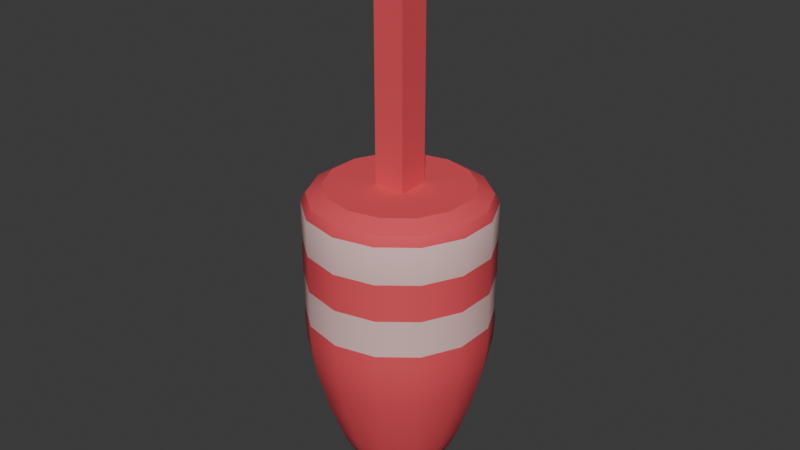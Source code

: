 # Source: buoy.blend  (saved by Blender 4.4.30; exported with 4.5.12 LTS)
import bpy
from mathutils import Matrix  # noqa: F401  (used for matrix-valued properties, if any)

bpy.ops.wm.read_factory_settings(use_empty=True)
scene = bpy.context.scene
scene.name = 'Scene'

# ---- collections
col_collection = bpy.data.collections.new('Collection'); scene.collection.children.link(col_collection)

# ---- materials (node trees are filled in below, after node groups)
mat_buoy_main = bpy.data.materials.new('buoy_main')
mat_buoy_main.alpha_threshold = 0.0
mat_buoy_main.roughness = 0.5
mat_buoy_main.line_color = (0.0, 0.0, 0.0, 1.0)
mat_buoy_stripe = bpy.data.materials.new('buoy_stripe')
mat_buoy_stripe.alpha_threshold = 0.0
mat_buoy_stripe.roughness = 0.5
mat_buoy_stripe.line_color = (0.0, 0.0, 0.0, 1.0)

# ---- material node trees
mat_buoy_main.use_nodes = True; mat_buoy_main.node_tree.nodes.clear()
_N = mat_buoy_main.node_tree.nodes; _L = mat_buoy_main.node_tree.links
n0 = _N.new('ShaderNodeOutputMaterial'); n0.name = 'Material Output'; n0.location = (300, 300)
n1 = _N.new('ShaderNodeBsdfPrincipled'); n1.name = 'Principled BSDF'; n1.location = (10, 300)
n1.inputs[0].default_value = (0.8, 0.07437, 0.0982, 1.0)
n1.inputs[2].default_value = 0.8
n1.inputs[3].default_value = 1.45
_L.new(n1.outputs[0], n0.inputs[0])
n0.is_active_output = True
mat_buoy_stripe.use_nodes = True; mat_buoy_stripe.node_tree.nodes.clear()
_N = mat_buoy_stripe.node_tree.nodes; _L = mat_buoy_stripe.node_tree.links
n0 = _N.new('ShaderNodeOutputMaterial'); n0.name = 'Material Output'; n0.location = (300, 300)
n1 = _N.new('ShaderNodeBsdfPrincipled'); n1.name = 'Principled BSDF'; n1.location = (10, 300)
n1.inputs[0].default_value = (0.8, 0.5234, 0.5064, 1.0)
n1.inputs[2].default_value = 0.8
n1.inputs[3].default_value = 1.45
_L.new(n1.outputs[0], n0.inputs[0])
n0.is_active_output = True

# ---- world
world_world = bpy.data.worlds.new('World'); scene.world = world_world
world_world.use_nodes = True; world_world.node_tree.nodes.clear()
_N = world_world.node_tree.nodes; _L = world_world.node_tree.links
n0 = _N.new('ShaderNodeOutputWorld'); n0.name = 'World Output'; n0.location = (300, 300)
n1 = _N.new('ShaderNodeBackground'); n1.name = 'Background'; n1.location = (10, 300)
n1.inputs[0].default_value = (0.05088, 0.05088, 0.05088, 1.0)
_L.new(n1.outputs[0], n0.inputs[0])
n0.is_active_output = True
world_world.color = (0.05088, 0.05088, 0.05088)
world_world.sun_shadow_jitter_overblur = 0.0

# ---- meshes
me_cube_001 = bpy.data.meshes.new('Cube.001')
me_cube_001.from_pydata([(-0.396, 0.396, 7.522), (-0.396, 0.396, 13.75), (-0.396, -0.396, 7.522), (-0.396, -0.396, 13.75), (0.396, 0.396, 7.522), (0.396, 0.396, 13.75), (0.396, -0.396, 7.522), (0.396, -0.396, 13.75), (9.542e-07, 1.796, 7.519), (0.7792, 1.618, 7.519), (1.404, 1.12, 7.519), (1.751, 0.3996, 7.519), (1.751, -0.3996, 7.519), (1.404, -1.12, 7.519), (0.7792, -1.618, 7.519), (9.542e-07, -1.796, 7.519), (-0.7792, -1.618, 7.519), (-1.404, -1.12, 7.519), (-1.751, -0.3996, 7.519), (-1.751, 0.3996, 7.519), (-1.404, 1.12, 7.519), (-0.7792, 1.618, 7.519), (9.282e-07, 2.183, 7.287), (0.9472, 1.967, 7.287), (1.707, 1.361, 7.287), (2.128, 0.4858, 7.287), (2.128, -0.4858, 7.287), (1.707, -1.361, 7.287), (0.9472, -1.967, 7.287), (9.282e-07, -2.183, 7.287), (-0.9472, -1.967, 7.287), (-1.707, -1.361, 7.287), (-2.128, -0.4858, 7.287), (-2.128, 0.4858, 7.287), (-1.707, 1.361, 7.287), (-0.9472, 1.967, 7.287), (9.069e-07, 2.302, 7.063), (0.9988, 2.074, 7.063), (1.8, 1.435, 7.063), (2.244, 0.5123, 7.063), (2.244, -0.5123, 7.063), (1.8, -1.435, 7.063), (0.9988, -2.074, 7.063), (9.069e-07, -2.302, 7.063), (-0.9988, -2.074, 7.063), (-1.8, -1.435, 7.063), (-2.244, -0.5123, 7.063), (-2.244, 0.5123, 7.063), (-1.8, 1.435, 7.063), (-0.9988, 2.074, 7.063), (4.508e-07, 1.894, 1.889), (0.8217, 1.706, 1.889), (1.481, 1.181, 1.889), (1.846, 0.4214, 1.889), (1.846, -0.4214, 1.889), (1.481, -1.181, 1.889), (0.8217, -1.706, 1.889), (4.508e-07, -1.894, 1.889), (-0.8217, -1.706, 1.889), (-1.481, -1.181, 1.889), (-1.846, -0.4214, 1.889), (-1.846, 0.4214, 1.889), (-1.481, 1.181, 1.889), (-0.8217, 1.706, 1.889), (2.737e-07, 0.9772, -0.1087), (0.424, 0.8804, -0.1087), (0.764, 0.6093, -0.1087), (0.9527, 0.2175, -0.1087), (0.9527, -0.2175, -0.1087), (0.764, -0.6093, -0.1087), (0.424, -0.8804, -0.1087), (2.737e-07, -0.9772, -0.1087), (-0.424, -0.8804, -0.1087), (-0.764, -0.6093, -0.1087), (-0.9527, -0.2175, -0.1087), (-0.9527, 0.2175, -0.1087), (-0.764, 0.6093, -0.1087), (-0.424, 0.8804, -0.1087), (2.044e-07, 0.5243, -0.8006), (0.2275, 0.4724, -0.8006), (0.4099, 0.3269, -0.8006), (0.5111, 0.1167, -0.8006), (0.5111, -0.1167, -0.8006), (0.4099, -0.3269, -0.8006), (0.2275, -0.4724, -0.8006), (2.044e-07, -0.5243, -0.8006), (-0.2275, -0.4724, -0.8006), (-0.4099, -0.3269, -0.8006), (-0.5111, -0.1167, -0.8006), (-0.5111, 0.1167, -0.8006), (-0.4099, 0.3269, -0.8006), (-0.2275, 0.4724, -0.8006), (2.044e-07, 0.5243, -0.8006), (0.2275, 0.4724, -0.8006), (0.4099, 0.3269, -0.8006), (0.5111, 0.1167, -0.8006), (0.5111, -0.1167, -0.8006), (0.4099, -0.3269, -0.8006), (0.2275, -0.4724, -0.8006), (2.044e-07, -0.5243, -0.8006), (-0.2275, -0.4724, -0.8006), (-0.4099, -0.3269, -0.8006), (-0.5111, -0.1167, -0.8006), (-0.5111, 0.1167, -0.8006), (-0.4099, 0.3269, -0.8006), (-0.2275, 0.4724, -0.8006), (2.137e-07, 0.2112, -0.835), (0.09163, 0.1903, -0.835), (0.1651, 0.1317, -0.835), (0.2059, 0.04699, -0.835), (0.2059, -0.04699, -0.835), (0.1651, -0.1317, -0.835), (0.09163, -0.1903, -0.835), (2.137e-07, -0.2112, -0.835), (-0.09163, -0.1903, -0.835), (-0.1651, -0.1317, -0.835), (-0.2059, -0.04699, -0.835), (-0.2059, 0.04699, -0.835), (-0.1651, 0.1317, -0.835), (-0.09163, 0.1903, -0.835), (6.634e-07, -2.302, 4.278), (7.445e-07, -2.302, 5.206), (8.257e-07, -2.302, 6.135), (-0.9988, -2.074, 6.135), (-0.9988, -2.074, 5.206), (-0.9988, -2.074, 4.278), (6.634e-07, 2.302, 4.278), (7.445e-07, 2.302, 5.206), (8.257e-07, 2.302, 6.135), (0.9988, 2.074, 6.135), (0.9988, 2.074, 5.206), (0.9988, 2.074, 4.278), (-1.8, -1.435, 6.135), (-1.8, -1.435, 5.206), (-1.8, -1.435, 4.278), (1.8, 1.435, 6.135), (1.8, 1.435, 5.206), (1.8, 1.435, 4.278), (-2.244, -0.5123, 6.135), (-2.244, -0.5123, 5.206), (-2.244, -0.5123, 4.278), (2.244, 0.5123, 6.135), (2.244, 0.5123, 5.206), (2.244, 0.5123, 4.278), (-2.244, 0.5123, 6.135), (-2.244, 0.5123, 5.206), (-2.244, 0.5123, 4.278), (2.244, -0.5123, 6.135), (2.244, -0.5123, 5.206), (2.244, -0.5123, 4.278), (-1.8, 1.435, 6.135), (-1.8, 1.435, 5.206), (-1.8, 1.435, 4.278), (1.8, -1.435, 6.135), (1.8, -1.435, 5.206), (1.8, -1.435, 4.278), (-0.9988, 2.074, 6.135), (-0.9988, 2.074, 5.206), (-0.9988, 2.074, 4.278), (0.9988, -2.074, 6.135), (0.9988, -2.074, 5.206), (0.9988, -2.074, 4.278), (5.366e-07, 2.16, 2.842), (6.281e-07, 2.302, 3.874), (5.822e-07, 2.261, 3.355), (0.9988, 2.074, 3.874), (0.9374, 1.946, 2.842), (0.9808, 2.037, 3.355), (1.8, 1.435, 3.874), (1.689, 1.347, 2.842), (1.767, 1.409, 3.355), (2.244, 0.5123, 3.874), (2.106, 0.4807, 2.842), (2.204, 0.503, 3.355), (2.244, -0.5123, 3.874), (2.106, -0.4807, 2.842), (2.204, -0.503, 3.355), (1.8, -1.435, 3.874), (1.689, -1.347, 2.842), (1.767, -1.409, 3.355), (0.9988, -2.074, 3.874), (0.9374, -1.946, 2.842), (0.9808, -2.037, 3.355), (6.281e-07, -2.302, 3.874), (5.366e-07, -2.16, 2.842), (5.824e-07, -2.261, 3.355), (-0.9988, -2.074, 3.874), (-0.9374, -1.946, 2.842), (-0.9808, -2.037, 3.355), (-1.8, -1.435, 3.874), (-1.689, -1.347, 2.842), (-1.767, -1.409, 3.355), (-2.244, -0.5123, 3.874), (-2.106, -0.4807, 2.842), (-2.204, -0.503, 3.355), (-2.244, 0.5123, 3.874), (-2.106, 0.4807, 2.842), (-2.204, 0.503, 3.355), (-1.8, 1.435, 3.874), (-1.689, 1.347, 2.842), (-1.767, 1.409, 3.355), (-0.9988, 2.074, 3.874), (-0.9374, 1.946, 2.842), (-0.9808, 2.037, 3.355), (3.164e-07, 1.246, 0.3226), (3.851e-07, 1.613, 1.087), (3.514e-07, 1.448, 0.6968), (0.7, 1.454, 1.087), (0.5407, 1.123, 0.3226), (0.6281, 1.304, 0.6968), (1.261, 1.006, 1.087), (0.9744, 0.777, 0.3226), (1.132, 0.9025, 0.6968), (1.573, 0.359, 1.087), (1.215, 0.2773, 0.3226), (1.411, 0.3221, 0.6968), (1.573, -0.359, 1.087), (1.215, -0.2773, 0.3226), (1.411, -0.3221, 0.6968), (1.261, -1.006, 1.087), (0.9744, -0.777, 0.3226), (1.132, -0.9025, 0.6968), (0.7, -1.454, 1.087), (0.5407, -1.123, 0.3226), (0.6281, -1.304, 0.6968), (3.851e-07, -1.613, 1.087), (3.164e-07, -1.246, 0.3226), (3.512e-07, -1.448, 0.6968), (-0.7, -1.454, 1.087), (-0.5407, -1.123, 0.3226), (-0.6281, -1.304, 0.6968), (-1.261, -1.006, 1.087), (-0.9744, -0.777, 0.3226), (-1.132, -0.9025, 0.6968), (-1.573, -0.359, 1.087), (-1.215, -0.2773, 0.3226), (-1.411, -0.3221, 0.6968), (-1.573, 0.359, 1.087), (-1.215, 0.2773, 0.3226), (-1.411, 0.3221, 0.6968), (-1.261, 1.006, 1.087), (-0.9744, 0.777, 0.3226), (-1.132, 0.9025, 0.6968), (-0.7, 1.454, 1.087), (-0.5407, 1.123, 0.3226), (-0.6281, 1.304, 0.6968)], [], [(4, 10, 9), (3, 2, 6, 7), (7, 6, 4, 5), (5, 1, 3, 7), (1, 0, 2, 3), (5, 4, 0, 1), (4, 11, 10), (6, 11, 4), (6, 13, 12), (6, 14, 13), (6, 15, 14), (2, 16, 15), (2, 17, 16), (2, 18, 17), (0, 18, 2), (0, 20, 19), (0, 21, 20), (0, 8, 21), (4, 9, 8), (6, 12, 11), (6, 2, 15), (0, 19, 18), (0, 4, 8), (16, 17, 31, 30), (9, 10, 24, 23), (17, 18, 32, 31), (10, 11, 25, 24), (18, 19, 33, 32), (11, 12, 26, 25), (19, 20, 34, 33), (12, 13, 27, 26), (20, 21, 35, 34), (13, 14, 28, 27), (21, 8, 22, 35), (14, 15, 29, 28), (15, 16, 30, 29), (8, 9, 23, 22), (35, 22, 36, 49), (28, 29, 43, 42), (29, 30, 44, 43), (22, 23, 37, 36), (30, 31, 45, 44), (23, 24, 38, 37), (31, 32, 46, 45), (24, 25, 39, 38), (32, 33, 47, 46), (25, 26, 40, 39), (33, 34, 48, 47), (26, 27, 41, 40), (34, 35, 49, 48), (27, 28, 42, 41), (187, 190, 59, 58), (166, 169, 52, 51), (190, 193, 60, 59), (169, 172, 53, 52), (193, 196, 61, 60), (172, 175, 54, 53), (196, 199, 62, 61), (175, 178, 55, 54), (199, 202, 63, 62), (178, 181, 56, 55), (181, 184, 57, 56), (202, 162, 50, 63), (184, 187, 58, 57), (134, 140, 192, 189), (137, 143, 171, 168), (140, 146, 195, 192), (143, 149, 174, 171), (146, 152, 198, 195), (149, 155, 177, 174), (152, 158, 201, 198), (155, 161, 180, 177), (126, 131, 165, 163), (161, 120, 183, 180), (120, 125, 186, 183), (158, 126, 163, 201), (125, 134, 189, 186), (131, 137, 168, 165), (217, 220, 69, 68), (241, 244, 77, 76), (220, 223, 70, 69), (223, 226, 71, 70), (50, 51, 207, 205), (226, 229, 72, 71), (229, 232, 73, 72), (244, 204, 64, 77), (232, 235, 74, 73), (211, 214, 67, 66), (235, 238, 75, 74), (214, 217, 68, 67), (238, 241, 76, 75), (62, 63, 243, 240), (55, 56, 222, 219), (208, 211, 66, 65), (56, 57, 225, 222), (57, 58, 228, 225), (63, 50, 205, 243), (58, 59, 231, 228), (51, 52, 210, 207), (59, 60, 234, 231), (52, 53, 213, 210), (60, 61, 237, 234), (53, 54, 216, 213), (61, 62, 240, 237), (54, 55, 219, 216), (70, 71, 85, 84), (71, 72, 86, 85), (64, 65, 79, 78), (72, 73, 87, 86), (65, 66, 80, 79), (73, 74, 88, 87), (66, 67, 81, 80), (74, 75, 89, 88), (67, 68, 82, 81), (75, 76, 90, 89), (68, 69, 83, 82), (76, 77, 91, 90), (69, 70, 84, 83), (77, 64, 78, 91), (86, 87, 101, 100), (79, 80, 94, 93), (87, 88, 102, 101), (80, 81, 95, 94), (88, 89, 103, 102), (81, 82, 96, 95), (89, 90, 104, 103), (82, 83, 97, 96), (90, 91, 105, 104), (83, 84, 98, 97), (91, 78, 92, 105), (84, 85, 99, 98), (85, 86, 100, 99), (78, 79, 93, 92), (94, 95, 109, 108), (102, 103, 117, 116), (95, 96, 110, 109), (103, 104, 118, 117), (96, 97, 111, 110), (104, 105, 119, 118), (97, 98, 112, 111), (105, 92, 106, 119), (98, 99, 113, 112), (99, 100, 114, 113), (92, 93, 107, 106), (100, 101, 115, 114), (93, 94, 108, 107), (101, 102, 116, 115), (107, 108, 109, 110, 111, 112, 113, 114, 115, 116, 117, 118, 119, 106), (42, 43, 122, 159), (159, 122, 121, 160), (160, 121, 120, 161), (49, 36, 128, 156), (156, 128, 127, 157), (157, 127, 126, 158), (41, 42, 159, 153), (153, 159, 160, 154), (154, 160, 161, 155), (48, 49, 156, 150), (150, 156, 157, 151), (151, 157, 158, 152), (40, 41, 153, 147), (147, 153, 154, 148), (148, 154, 155, 149), (47, 48, 150, 144), (144, 150, 151, 145), (145, 151, 152, 146), (39, 40, 147, 141), (141, 147, 148, 142), (142, 148, 149, 143), (46, 47, 144, 138), (138, 144, 145, 139), (139, 145, 146, 140), (38, 39, 141, 135), (135, 141, 142, 136), (136, 142, 143, 137), (45, 46, 138, 132), (132, 138, 139, 133), (133, 139, 140, 134), (37, 38, 135, 129), (129, 135, 136, 130), (130, 136, 137, 131), (44, 45, 132, 123), (123, 132, 133, 124), (124, 133, 134, 125), (36, 37, 129, 128), (128, 129, 130, 127), (127, 130, 131, 126), (43, 44, 123, 122), (122, 123, 124, 121), (121, 124, 125, 120), (166, 162, 164, 167), (167, 164, 163, 165), (169, 166, 167, 170), (170, 167, 165, 168), (172, 169, 170, 173), (173, 170, 168, 171), (175, 172, 173, 176), (176, 173, 171, 174), (178, 175, 176, 179), (179, 176, 174, 177), (181, 178, 179, 182), (182, 179, 177, 180), (184, 181, 182, 185), (185, 182, 180, 183), (187, 184, 185, 188), (188, 185, 183, 186), (190, 187, 188, 191), (191, 188, 186, 189), (193, 190, 191, 194), (194, 191, 189, 192), (196, 193, 194, 197), (197, 194, 192, 195), (199, 196, 197, 200), (200, 197, 195, 198), (202, 199, 200, 203), (203, 200, 198, 201), (162, 202, 203, 164), (164, 203, 201, 163), (162, 166, 51, 50), (208, 204, 206, 209), (209, 206, 205, 207), (211, 208, 209, 212), (212, 209, 207, 210), (214, 211, 212, 215), (215, 212, 210, 213), (217, 214, 215, 218), (218, 215, 213, 216), (220, 217, 218, 221), (221, 218, 216, 219), (223, 220, 221, 224), (224, 221, 219, 222), (226, 223, 224, 227), (227, 224, 222, 225), (229, 226, 227, 230), (230, 227, 225, 228), (232, 229, 230, 233), (233, 230, 228, 231), (235, 232, 233, 236), (236, 233, 231, 234), (238, 235, 236, 239), (239, 236, 234, 237), (241, 238, 239, 242), (242, 239, 237, 240), (244, 241, 242, 245), (245, 242, 240, 243), (204, 244, 245, 206), (206, 245, 243, 205), (204, 208, 65, 64)])
me_cube_001.polygons.foreach_set('use_smooth', [True] * 248)
me_cube_001.polygons.foreach_set('material_index', [0, 0, 0, 0, 0, 0, 0, 0, 0, 0, 0, 0, 0, 0, 0, 0, 0, 0, 0, 0, 0, 0, 0, 0, 0, 0, 0, 0, 0, 0, 0, 0, 0, 0, 0, 0, 0, 0, 0, 0, 0, 0, 0, 0, 0, 0, 0, 0, 0, 0, 0, 0, 0, 0, 0, 0, 0, 0, 0, 0, 0, 0, 0, 0, 0, 0, 0, 0, 0, 0, 0, 0, 0, 0, 0, 0, 0, 0, 0, 0, 0, 0, 0, 0, 0, 0, 0, 0, 0, 0, 0, 0, 0, 0, 0, 0, 0, 0, 0, 0, 0, 0, 0, 0, 0, 0, 0, 0, 0, 0, 0, 0, 0, 0, 0, 0, 0, 0, 0, 0, 0, 0, 0, 0, 0, 0, 0, 0, 0, 0, 0, 0, 0, 0, 0, 0, 0, 0, 0, 0, 0, 0, 0, 0, 0, 0, 0, 0, 1, 0, 1, 1, 0, 1, 1, 0, 1, 1, 0, 1, 1, 0, 1, 1, 0, 1, 1, 0, 1, 1, 0, 1, 1, 0, 1, 1, 0, 1, 1, 0, 1, 1, 0, 1, 1, 0, 1, 1, 0, 1, 0, 0, 0, 0, 0, 0, 0, 0, 0, 0, 0, 0, 0, 0, 0, 0, 0, 0, 0, 0, 0, 0, 0, 0, 0, 0, 0, 0, 0, 0, 0, 0, 0, 0, 0, 0, 0, 0, 0, 0, 0, 0, 0, 0, 0, 0, 0, 0, 0, 0, 0, 0, 0, 0, 0, 0, 0, 0])
_uv = me_cube_001.uv_layers.new(name='UVMap')
_uv.uv.foreach_set('vector', [0.625, 0.25, 0.0, 0.0, 0.0, 0.0, 0.375, 0.75, 0.625, 0.75, 0.625, 1.0, 0.375, 1.0, 0.375, 0.0, 0.625, 0.0, 0.625, 0.25, 0.375, 0.25, 0.125, 0.5, 0.375, 0.5, 0.375, 0.75, 0.125, 0.75, 0.375, 0.5, 0.625, 0.5, 0.625, 0.75, 0.375, 0.75, 0.375, 0.25, 0.625, 0.25, 0.625, 0.5, 0.375, 0.5, 0.625, 0.25, 0.0, 0.0, 0.0, 0.0, 0.625, 0.0, 0.0, 0.0, 0.625, 0.25, 0.625, 0.0, 0.0, 0.0, 0.0, 0.0, 0.625, 0.0, 0.0, 0.0, 0.0, 0.0, 0.625, 1.0, 0.0, 0.0, 0.0, 0.0, 0.625, 0.75, 0.0, 0.0, 0.0, 0.0, 0.625, 0.75, 0.0, 0.0, 0.0, 0.0, 0.625, 0.75, 0.0, 0.0, 0.0, 0.0, 0.625, 0.5, 0.0, 0.0, 0.625, 0.75, 0.625, 0.5, 0.0, 0.0, 0.0, 0.0, 0.625, 0.5, 0.0, 0.0, 0.0, 0.0, 0.625, 0.5, 0.0, 0.0, 0.0, 0.0, 0.625, 0.25, 0.0, 0.0, 0.0, 0.0, 0.625, 0.0, 0.0, 0.0, 0.0, 0.0, 0.625, 1.0, 0.625, 0.75, 0.0, 0.0, 0.625, 0.5, 0.0, 0.0, 0.0, 0.0, 0.625, 0.5, 0.625, 0.25, 0.0, 0.0, 0.0, 0.0, 0.0, 0.0, 0.0, 0.0, 0.0, 0.0, 0.0, 0.0, 0.0, 0.0, 0.0, 0.0, 0.0, 0.0, 0.0, 0.0, 0.0, 0.0, 0.0, 0.0, 0.0, 0.0, 0.0, 0.0, 0.0, 0.0, 0.0, 0.0, 0.0, 0.0, 0.0, 0.0, 0.0, 0.0, 0.0, 0.0, 0.0, 0.0, 0.0, 0.0, 0.0, 0.0, 0.0, 0.0, 0.0, 0.0, 0.0, 0.0, 0.0, 0.0, 0.0, 0.0, 0.0, 0.0, 0.0, 0.0, 0.0, 0.0, 0.0, 0.0, 0.0, 0.0, 0.0, 0.0, 0.0, 0.0, 0.0, 0.0, 0.0, 0.0, 0.0, 0.0, 0.0, 0.0, 0.0, 0.0, 0.0, 0.0, 0.0, 0.0, 0.0, 0.0, 0.0, 0.0, 0.0, 0.0, 0.0, 0.0, 0.0, 0.0, 0.0, 0.0, 0.0, 0.0, 0.0, 0.0, 0.0, 0.0, 0.0, 0.0, 0.0, 0.0, 0.0, 0.0, 0.0, 0.0, 0.0, 0.0, 0.0, 0.0, 0.0, 0.0, 0.0, 0.0, 0.0, 0.0, 0.0, 0.0, 0.0, 0.0, 0.0, 0.0, 0.0, 0.0, 0.0, 0.0, 0.0, 0.0, 0.0, 0.0, 0.0, 0.0, 0.0, 0.0, 0.0, 0.0, 0.0, 0.0, 0.0, 0.0, 0.0, 0.0, 0.0, 0.0, 0.0, 0.0, 0.0, 0.0, 0.0, 0.0, 0.0, 0.0, 0.0, 0.0, 0.0, 0.0, 0.0, 0.0, 0.0, 0.0, 0.0, 0.0, 0.0, 0.0, 0.0, 0.0, 0.0, 0.0, 0.0, 0.0, 0.0, 0.0, 0.0, 0.0, 0.0, 0.0, 0.0, 0.0, 0.0, 0.0, 0.0, 0.0, 0.0, 0.0, 0.0, 0.0, 0.0, 0.0, 0.0, 0.0, 0.0, 0.0, 0.0, 0.0, 0.0, 0.0, 0.0, 0.0, 0.0, 0.0, 0.0, 0.0, 0.0, 0.0, 0.0, 0.0, 0.0, 0.0, 0.0, 0.0, 0.0, 0.0, 0.0, 0.0, 0.0, 0.0, 0.0, 0.0, 0.0, 0.0, 0.0, 0.0, 0.0, 0.0, 0.0, 0.0, 0.0, 0.0, 0.0, 0.0, 0.0, 0.0, 0.0, 0.0, 0.0, 0.0, 0.0, 0.0, 0.0, 0.0, 0.0, 0.0, 0.0, 0.0, 0.0, 0.0, 0.0, 0.0, 0.0, 0.0, 0.0, 0.0, 0.0, 0.0, 0.0, 0.0, 0.0, 0.0, 0.0, 0.0, 0.0, 0.0, 0.0, 0.0, 0.0, 0.0, 0.0, 0.0, 0.0, 0.0, 0.0, 0.0, 0.0, 0.0, 0.0, 0.0, 0.0, 0.0, 0.0, 0.0, 0.0, 0.0, 0.0, 0.0, 0.0, 0.0, 0.0, 0.0, 0.0, 0.0, 0.0, 0.0, 0.0, 0.0, 0.0, 0.0, 0.0, 0.0, 0.0, 0.0, 0.0, 0.0, 0.0, 0.0, 0.0, 0.0, 0.0, 0.0, 0.0, 0.0, 0.0, 0.0, 0.0, 0.0, 0.0, 0.0, 0.0, 0.0, 0.0, 0.0, 0.0, 0.0, 0.0, 0.0, 0.0, 0.0, 0.0, 0.0, 0.0, 0.0, 0.0, 0.0, 0.0, 0.0, 0.0, 0.0, 0.0, 0.0, 0.0, 0.0, 0.0, 0.0, 0.0, 0.0, 0.0, 0.0, 0.0, 0.0, 0.0, 0.0, 0.0, 0.0, 0.0, 0.0, 0.0, 0.0, 0.0, 0.0, 0.0, 0.0, 0.0, 0.0, 0.0, 0.0, 0.0, 0.0, 0.0, 0.0, 0.0, 0.0, 0.0, 0.0, 0.0, 0.0, 0.0, 0.0, 0.0, 0.0, 0.0, 0.0, 0.0, 0.0, 0.0, 0.0, 0.0, 0.0, 0.0, 0.0, 0.0, 0.0, 0.0, 0.0, 0.0, 0.0, 0.0, 0.0, 0.0, 0.0, 0.0, 0.0, 0.0, 0.0, 0.0, 0.0, 0.0, 0.0, 0.0, 0.0, 0.0, 0.0, 0.0, 0.0, 0.0, 0.0, 0.0, 0.0, 0.0, 0.0, 0.0, 0.0, 0.0, 0.0, 0.0, 0.0, 0.0, 0.0, 0.0, 0.0, 0.0, 0.0, 0.0, 0.0, 0.0, 0.0, 0.0, 0.0, 0.0, 0.0, 0.0, 0.0, 0.0, 0.0, 0.0, 0.0, 0.0, 0.0, 0.0, 0.0, 0.0, 0.0, 0.0, 0.0, 0.0, 0.0, 0.0, 0.0, 0.0, 0.0, 0.0, 0.0, 0.0, 0.0, 0.0, 0.0, 0.0, 0.0, 0.0, 0.0, 0.0, 0.0, 0.0, 0.0, 0.0, 0.0, 0.0, 0.0, 0.0, 0.0, 0.0, 0.0, 0.0, 0.0, 0.0, 0.0, 0.0, 0.0, 0.0, 0.0, 0.0, 0.0, 0.0, 0.0, 0.0, 0.0, 0.0, 0.0, 0.0, 0.0, 0.0, 0.0, 0.0, 0.0, 0.0, 0.0, 0.0, 0.0, 0.0, 0.0, 0.0, 0.0, 0.0, 0.0, 0.0, 0.0, 0.0, 0.0, 0.0, 0.0, 0.0, 0.0, 0.0, 0.0, 0.0, 0.0, 0.0, 0.0, 0.0, 0.0, 0.0, 0.0, 0.0, 0.0, 0.0, 0.0, 0.0, 0.0, 0.0, 0.0, 0.0, 0.0, 0.0, 0.0, 0.0, 0.0, 0.0, 0.0, 0.0, 0.0, 0.0, 0.0, 0.0, 0.0, 0.0, 0.0, 0.0, 0.0, 0.0, 0.0, 0.0, 0.0, 0.0, 0.0, 0.0, 0.0, 0.0, 0.0, 0.0, 0.0, 0.0, 0.0, 0.0, 0.0, 0.0, 0.0, 0.0, 0.0, 0.0, 0.0, 0.0, 0.0, 0.0, 0.0, 0.0, 0.0, 0.0, 0.0, 0.0, 0.0, 0.0, 0.0, 0.0, 0.0, 0.0, 0.0, 0.0, 0.0, 0.0, 0.0, 0.0, 0.0, 0.0, 0.0, 0.0, 0.0, 0.0, 0.0, 0.0, 0.0, 0.0, 0.0, 0.0, 0.0, 0.0, 0.0, 0.0, 0.0, 0.0, 0.0, 0.0, 0.0, 0.0, 0.0, 0.0, 0.0, 0.0, 0.0, 0.0, 0.0, 0.0, 0.0, 0.0, 0.0, 0.0, 0.0, 0.0, 0.0, 0.0, 0.0, 0.0, 0.0, 0.0, 0.0, 0.0, 0.0, 0.0, 0.0, 0.0, 0.0, 0.0, 0.0, 0.0, 0.0, 0.0, 0.0, 0.0, 0.0, 0.0, 0.0, 0.0, 0.0, 0.0, 0.0, 0.0, 0.0, 0.0, 0.0, 0.0, 0.0, 0.0, 0.0, 0.0, 0.0, 0.0, 0.0, 0.0, 0.0, 0.0, 0.0, 0.0, 0.0, 0.0, 0.0, 0.0, 0.0, 0.0, 0.0, 0.0, 0.0, 0.0, 0.0, 0.0, 0.0, 0.0, 0.0, 0.0, 0.0, 0.0, 0.0, 0.0, 0.0, 0.0, 0.0, 0.0, 0.0, 0.0, 0.0, 0.0, 0.0, 0.0, 0.0, 0.0, 0.0, 0.0, 0.0, 0.0, 0.0, 0.0, 0.0, 0.0, 0.0, 0.0, 0.0, 0.0, 0.0, 0.0, 0.0, 0.0, 0.0, 0.0, 0.0, 0.0, 0.0, 0.0, 0.0, 0.0, 0.0, 0.0, 0.0, 0.0, 0.0, 0.0, 0.0, 0.0, 0.0, 0.0, 0.0, 0.0, 0.0, 0.0, 0.0, 0.0, 0.0, 0.0, 0.0, 0.0, 0.0, 0.0, 0.0, 0.0, 0.0, 0.0, 0.0, 0.0, 0.0, 0.0, 0.0, 0.0, 0.0, 0.0, 0.0, 0.0, 0.0, 0.0, 0.0, 0.0, 0.0, 0.0, 0.0, 0.0, 0.0, 0.0, 0.0, 0.0, 0.0, 0.0, 0.0, 0.0, 0.0, 0.0, 0.0, 0.0, 0.0, 0.0, 0.0, 0.0, 0.0, 0.0, 0.0, 0.0, 0.0, 0.0, 0.0, 0.0, 0.0, 0.0, 0.0, 0.0, 0.0, 0.0, 0.0, 0.0, 0.0, 0.0, 0.0, 0.0, 0.0, 0.0, 0.0, 0.0, 0.0, 0.0, 0.0, 0.0, 0.0, 0.0, 0.0, 0.0, 0.0, 0.0, 0.0, 0.0, 0.0, 0.0, 0.0, 0.0, 0.0, 0.0, 0.0, 0.0, 0.0, 0.0, 0.0, 0.0, 0.0, 0.0, 0.0, 0.0, 0.0, 0.0, 0.0, 0.0, 0.0, 0.0, 0.0, 0.0, 0.0, 0.0, 0.0, 0.0, 0.0, 0.0, 0.0, 0.0, 0.0, 0.0, 0.0, 0.0, 0.0, 0.0, 0.0, 0.0, 0.0, 0.0, 0.0, 0.0, 0.0, 0.0, 0.0, 0.0, 0.0, 0.0, 0.0, 0.0, 0.0, 0.0, 0.0, 0.0, 0.0, 0.0, 0.0, 0.0, 0.0, 0.0, 0.0, 0.0, 0.0, 0.0, 0.0, 0.0, 0.0, 0.0, 0.0, 0.0, 0.0, 0.0, 0.0, 0.0, 0.0, 0.0, 0.0, 0.0, 0.0, 0.0, 0.0, 0.0, 0.0, 0.0, 0.0, 0.0, 0.0, 0.0, 0.0, 0.0, 0.0, 0.0, 0.0, 0.0, 0.0, 0.0, 0.0, 0.0, 0.0, 0.0, 0.0, 0.0, 0.0, 0.0, 0.0, 0.0, 0.0, 0.0, 0.0, 0.0, 0.0, 0.0, 0.0, 0.0, 0.0, 0.0, 0.0, 0.0, 0.0, 0.0, 0.0, 0.0, 0.0, 0.0, 0.0, 0.0, 0.0, 0.0, 0.0, 0.0, 0.0, 0.0, 0.0, 0.0, 0.0, 0.0, 0.0, 0.0, 0.0, 0.0, 0.0, 0.0, 0.0, 0.0, 0.0, 0.0, 0.0, 0.0, 0.0, 0.0, 0.0, 0.0, 0.0, 0.0, 0.0, 0.0, 0.0, 0.0, 0.0, 0.0, 0.0, 0.0, 0.0, 0.0, 0.0, 0.0, 0.0, 0.0, 0.0, 0.0, 0.0, 0.0, 0.0, 0.0, 0.0, 0.0, 0.0, 0.0, 0.0, 0.0, 0.0, 0.0, 0.0, 0.0, 0.0, 0.0, 0.0, 0.0, 0.0, 0.0, 0.0, 0.0, 0.0, 0.0, 0.0, 0.0, 0.0, 0.0, 0.0, 0.0, 0.0, 0.0, 0.0, 0.0, 0.0, 0.0, 0.0, 0.0, 0.0, 0.0, 0.0, 0.0, 0.0, 0.0, 0.0, 0.0, 0.0, 0.0, 0.0, 0.0, 0.0, 0.0, 0.0, 0.0, 0.0, 0.0, 0.0, 0.0, 0.0, 0.0, 0.0, 0.0, 0.0, 0.0, 0.0, 0.0, 0.0, 0.0, 0.0, 0.0, 0.0, 0.0, 0.0, 0.0, 0.0, 0.0, 0.0, 0.0, 0.0, 0.0, 0.0, 0.0, 0.0, 0.0, 0.0, 0.0, 0.0, 0.0, 0.0, 0.0, 0.0, 0.0, 0.0, 0.0, 0.0, 0.0, 0.0, 0.0, 0.0, 0.0, 0.0, 0.0, 0.0, 0.0, 0.0, 0.0, 0.0, 0.0, 0.0, 0.0, 0.0, 0.0, 0.0, 0.0, 0.0, 0.0, 0.0, 0.0, 0.0, 0.0, 0.0, 0.0, 0.0, 0.0, 0.0, 0.0, 0.0, 0.0, 0.0, 0.0, 0.0, 0.0, 0.0, 0.0, 0.0, 0.0, 0.0, 0.0, 0.0, 0.0, 0.0, 0.0, 0.0, 0.0, 0.0, 0.0, 0.0, 0.0, 0.0, 0.0, 0.0, 0.0, 0.0, 0.0, 0.0, 0.0, 0.0, 0.0, 0.0, 0.0, 0.0, 0.0, 0.0, 0.0, 0.0, 0.0, 0.0, 0.0, 0.0, 0.0, 0.0, 0.0, 0.0, 0.0, 0.0, 0.0, 0.0, 0.0, 0.0, 0.0, 0.0, 0.0, 0.0, 0.0, 0.0, 0.0, 0.0, 0.0, 0.0, 0.0, 0.0, 0.0, 0.0, 0.0, 0.0, 0.0, 0.0, 0.0, 0.0, 0.0, 0.0, 0.0, 0.0, 0.0, 0.0, 0.0, 0.0, 0.0, 0.0, 0.0, 0.0, 0.0, 0.0, 0.0, 0.0, 0.0, 0.0, 0.0, 0.0, 0.0, 0.0, 0.0, 0.0, 0.0, 0.0, 0.0, 0.0, 0.0, 0.0, 0.0, 0.0, 0.0, 0.0, 0.0, 0.0, 0.0, 0.0, 0.0, 0.0, 0.0, 0.0, 0.0, 0.0, 0.0, 0.0, 0.0, 0.0, 0.0, 0.0, 0.0, 0.0, 0.0, 0.0, 0.0, 0.0, 0.0, 0.0, 0.0, 0.0, 0.0, 0.0, 0.0, 0.0, 0.0, 0.0, 0.0, 0.0, 0.0, 0.0, 0.0, 0.0, 0.0, 0.0, 0.0, 0.0, 0.0, 0.0, 0.0, 0.0, 0.0, 0.0, 0.0, 0.0, 0.0, 0.0, 0.0, 0.0, 0.0, 0.0, 0.0, 0.0, 0.0, 0.0, 0.0, 0.0, 0.0, 0.0, 0.0, 0.0, 0.0, 0.0, 0.0, 0.0, 0.0, 0.0, 0.0, 0.0, 0.0, 0.0, 0.0, 0.0, 0.0, 0.0, 0.0, 0.0, 0.0, 0.0, 0.0, 0.0, 0.0, 0.0, 0.0, 0.0, 0.0, 0.0, 0.0, 0.0, 0.0, 0.0, 0.0, 0.0, 0.0, 0.0, 0.0, 0.0, 0.0, 0.0, 0.0, 0.0, 0.0, 0.0, 0.0, 0.0, 0.0, 0.0, 0.0, 0.0, 0.0, 0.0, 0.0, 0.0, 0.0, 0.0, 0.0, 0.0, 0.0, 0.0, 0.0, 0.0, 0.0, 0.0, 0.0, 0.0, 0.0, 0.0, 0.0, 0.0, 0.0, 0.0, 0.0, 0.0, 0.0, 0.0, 0.0, 0.0, 0.0, 0.0, 0.0, 0.0, 0.0, 0.0, 0.0, 0.0, 0.0, 0.0, 0.0, 0.0, 0.0, 0.0, 0.0, 0.0, 0.0, 0.0, 0.0, 0.0, 0.0, 0.0, 0.0, 0.0, 0.0, 0.0, 0.0, 0.0, 0.0, 0.0, 0.0, 0.0, 0.0, 0.0, 0.0, 0.0, 0.0, 0.0, 0.0, 0.0, 0.0, 0.0, 0.0, 0.0, 0.0, 0.0, 0.0, 0.0, 0.0, 0.0, 0.0, 0.0, 0.0, 0.0, 0.0, 0.0, 0.0, 0.0, 0.0, 0.0, 0.0, 0.0, 0.0, 0.0, 0.0, 0.0, 0.0, 0.0, 0.0, 0.0, 0.0, 0.0, 0.0, 0.0, 0.0, 0.0, 0.0, 0.0, 0.0, 0.0, 0.0, 0.0, 0.0, 0.0, 0.0, 0.0, 0.0, 0.0, 0.0, 0.0, 0.0, 0.0, 0.0, 0.0, 0.0, 0.0, 0.0, 0.0, 0.0, 0.0, 0.0, 0.0, 0.0, 0.0, 0.0, 0.0, 0.0, 0.0, 0.0, 0.0, 0.0, 0.0, 0.0, 0.0, 0.0, 0.0, 0.0, 0.0, 0.0, 0.0, 0.0, 0.0, 0.0, 0.0, 0.0, 0.0, 0.0, 0.0, 0.0, 0.0, 0.0, 0.0, 0.0, 0.0, 0.0, 0.0, 0.0, 0.0, 0.0, 0.0, 0.0, 0.0, 0.0, 0.0, 0.0, 0.0, 0.0, 0.0, 0.0, 0.0, 0.0, 0.0, 0.0, 0.0, 0.0, 0.0, 0.0, 0.0, 0.0, 0.0, 0.0, 0.0, 0.0, 0.0, 0.0, 0.0, 0.0, 0.0, 0.0, 0.0, 0.0, 0.0, 0.0, 0.0, 0.0, 0.0, 0.0, 0.0, 0.0, 0.0, 0.0, 0.0, 0.0, 0.0, 0.0, 0.0, 0.0, 0.0, 0.0, 0.0, 0.0, 0.0, 0.0, 0.0, 0.0, 0.0, 0.0, 0.0, 0.0, 0.0, 0.0, 0.0, 0.0, 0.0, 0.0, 0.0, 0.0, 0.0, 0.0, 0.0, 0.0, 0.0, 0.0, 0.0, 0.0, 0.0, 0.0, 0.0, 0.0, 0.0, 0.0, 0.0, 0.0, 0.0, 0.0, 0.0, 0.0, 0.0, 0.0, 0.0, 0.0, 0.0, 0.0, 0.0, 0.0, 0.0, 0.0, 0.0, 0.0, 0.0, 0.0, 0.0, 0.0, 0.0, 0.0, 0.0, 0.0, 0.0, 0.0, 0.0, 0.0, 0.0, 0.0, 0.0, 0.0, 0.0, 0.0, 0.0, 0.0, 0.0, 0.0, 0.0, 0.0, 0.0, 0.0, 0.0, 0.0, 0.0, 0.0, 0.0, 0.0, 0.0, 0.0, 0.0, 0.0, 0.0, 0.0, 0.0, 0.0, 0.0, 0.0, 0.0, 0.0, 0.0, 0.0, 0.0, 0.0, 0.0, 0.0, 0.0, 0.0, 0.0, 0.0, 0.0, 0.0, 0.0, 0.0, 0.0, 0.0, 0.0, 0.0, 0.0, 0.0, 0.0, 0.0, 0.0, 0.0, 0.0, 0.0, 0.0, 0.0, 0.0, 0.0, 0.0, 0.0, 0.0, 0.0, 0.0, 0.0, 0.0, 0.0, 0.0, 0.0, 0.0, 0.0, 0.0, 0.0, 0.0, 0.0, 0.0, 0.0, 0.0, 0.0, 0.0, 0.0, 0.0, 0.0, 0.0, 0.0, 0.0, 0.0, 0.0, 0.0, 0.0, 0.0, 0.0, 0.0, 0.0, 0.0, 0.0, 0.0, 0.0, 0.0, 0.0, 0.0, 0.0, 0.0, 0.0, 0.0, 0.0, 0.0, 0.0, 0.0, 0.0, 0.0, 0.0, 0.0, 0.0, 0.0, 0.0, 0.0, 0.0, 0.0, 0.0, 0.0, 0.0, 0.0, 0.0, 0.0, 0.0, 0.0, 0.0, 0.0, 0.0, 0.0, 0.0, 0.0, 0.0, 0.0, 0.0, 0.0, 0.0, 0.0, 0.0, 0.0, 0.0, 0.0, 0.0, 0.0, 0.0, 0.0, 0.0, 0.0, 0.0, 0.0, 0.0, 0.0, 0.0, 0.0, 0.0, 0.0, 0.0, 0.0, 0.0, 0.0, 0.0, 0.0, 0.0, 0.0, 0.0, 0.0, 0.0, 0.0, 0.0, 0.0, 0.0, 0.0, 0.0, 0.0, 0.0, 0.0, 0.0, 0.0, 0.0, 0.0, 0.0, 0.0, 0.0, 0.0, 0.0])
me_cube_001.materials.append(mat_buoy_main)
me_cube_001.materials.append(mat_buoy_stripe)
me_cube_001.use_mirror_vertex_groups = False
me_cube_001.update()

# ---- objects
ob_buoy = bpy.data.objects.new('buoy', me_cube_001)

# ---- transforms, parenting, visibility, modifiers, constraints
ob_buoy.location = (0.0, 0.0, 0.0)
ob_buoy.rotation_euler = (0.0, -1.192e-07, 0.0)
ob_buoy.scale = (0.05985, 0.05985, 0.05985)
ob_buoy.lock_rotations_4d = False
ob_buoy.empty_display_type = 'ARROWS'
ob_buoy.lineart.crease_threshold = 0.0
_m = ob_buoy.modifiers.new('EdgeSplit', 'EDGE_SPLIT')

# ---- collection membership
col_collection.objects.link(ob_buoy)

# ---- scene / render settings (as saved in the file)
scene.frame_start = 1; scene.frame_end = 250; scene.frame_set(1)
scene.render.engine = 'BLENDER_EEVEE_NEXT'
bpy.context.view_layer.update()

# ---- added for rendering (the .blend has no active camera and no usable light): camera, sun
cam_auto = bpy.data.cameras.new('AutoCamera')
cam_auto.lens = 50.0
cam_auto.sensor_width = 36.0
cam_auto.clip_end = 1000.0
ob_auto_camera = bpy.data.objects.new('AutoCamera', cam_auto)
scene.collection.objects.link(ob_auto_camera)
ob_auto_camera.location = (0.882775, -1.05933, 1.09277)
ob_auto_camera.rotation_euler = (1.09748, -7.21219e-08, 0.694738)
scene.camera = ob_auto_camera
light_auto_sun = bpy.data.lights.new('AutoSun', 'SUN')
light_auto_sun.energy = 3.0
light_auto_sun.angle = 0.0523599
ob_auto_sun = bpy.data.objects.new('AutoSun', light_auto_sun)
scene.collection.objects.link(ob_auto_sun)
ob_auto_sun.rotation_euler = (0.872665, 0.174533, 0.523599)
bpy.context.view_layer.update()
